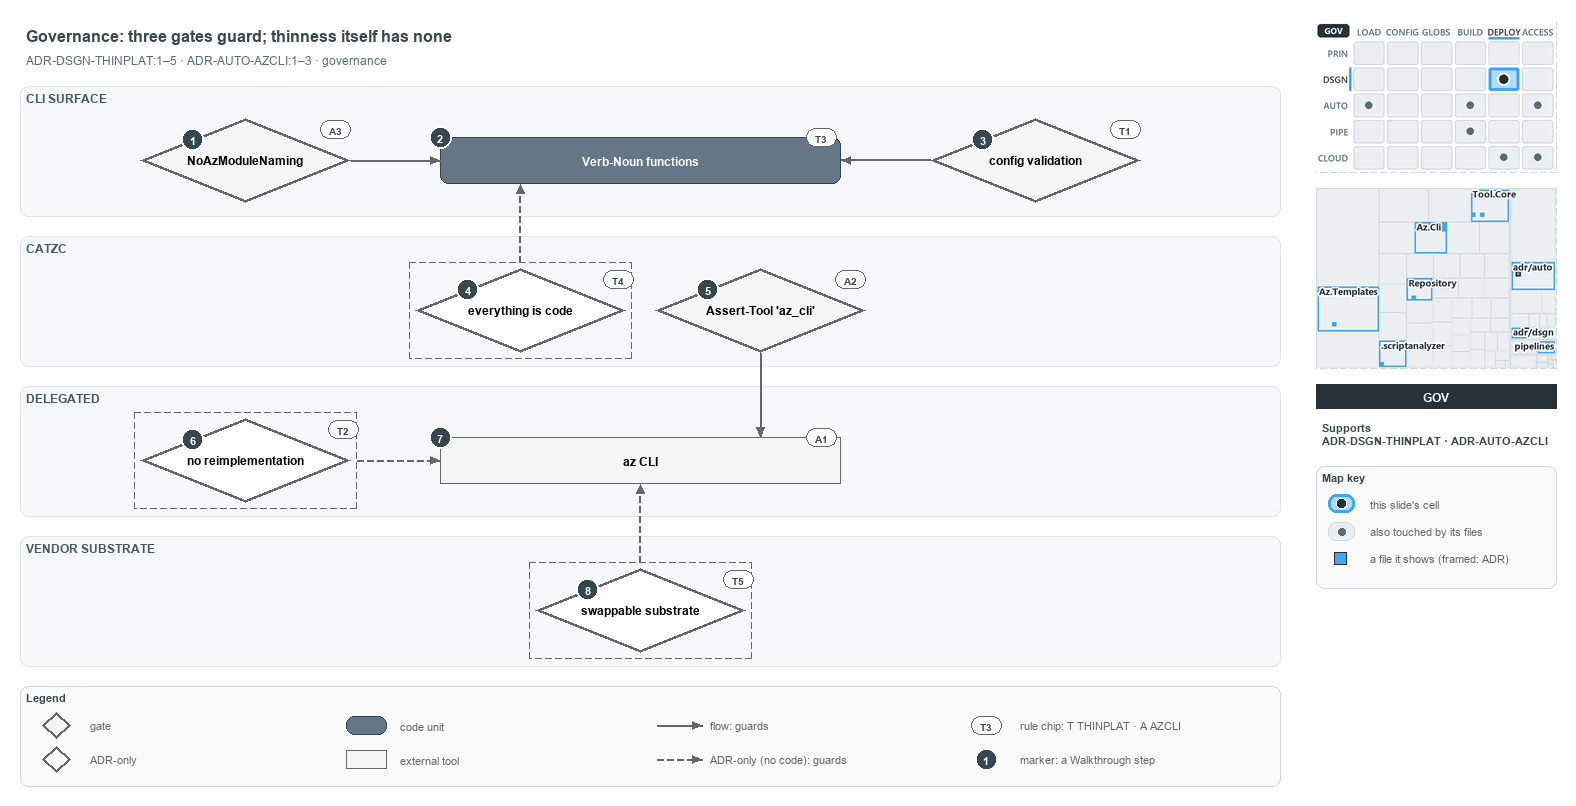

The diagram above was exported from draw.io. Its source (the exported page's mxGraphModel, read from the mxfile embedded in the PNG):
<mxGraphModel dx="1024" dy="768" grid="0" gridSize="10" guides="1" tooltips="1" connect="1" arrows="1" fold="1" page="1" pageScale="1" pageWidth="1572" pageHeight="800" background="#ffffff" math="0" shadow="0">
  <root>
    <mxCell id="0" />
    <mxCell id="1" parent="0" />
    <mxCell id="title" value="Governance: three gates guard; thinness itself has none" style="text;html=1;align=left;verticalAlign=middle;fontSize=16;fontStyle=1;fontColor=#37474F;" vertex="1" parent="1">
      <mxGeometry x="20" y="14" width="1260" height="30" as="geometry" />
    </mxCell>
    <mxCell id="subtitle" value="ADR-DSGN-THINPLAT:1&amp;#8211;5 &amp;#183; ADR-AUTO-AZCLI:1&amp;#8211;3 &amp;#183; governance" style="text;html=1;align=left;verticalAlign=middle;fontSize=12;fontColor=#546E7A;" vertex="1" parent="1">
      <mxGeometry x="20" y="44" width="1240" height="20" as="geometry" />
    </mxCell>
    <mxCell id="band-cli" value="CLI SURFACE" style="rounded=1;html=1;arcSize=3;fillColor=#F6F8FA;strokeColor=#E1E4E8;verticalAlign=top;align=left;spacingLeft=8;fontStyle=1;fontSize=12;fontColor=#455A64;" vertex="1" parent="1">
      <mxGeometry x="20" y="80" width="1260" height="130" as="geometry" />
    </mxCell>
    <mxCell id="band-catzc" value="CATZC" style="rounded=1;html=1;arcSize=3;fillColor=#F6F8FA;strokeColor=#E1E4E8;verticalAlign=top;align=left;spacingLeft=8;fontStyle=1;fontSize=12;fontColor=#455A64;" vertex="1" parent="1">
      <mxGeometry x="20" y="230" width="1260" height="130" as="geometry" />
    </mxCell>
    <mxCell id="band-delegated" value="DELEGATED" style="rounded=1;html=1;arcSize=3;fillColor=#F6F8FA;strokeColor=#E1E4E8;verticalAlign=top;align=left;spacingLeft=8;fontStyle=1;fontSize=12;fontColor=#455A64;" vertex="1" parent="1">
      <mxGeometry x="20" y="380" width="1260" height="130" as="geometry" />
    </mxCell>
    <mxCell id="band-vendor" value="VENDOR SUBSTRATE" style="rounded=1;html=1;arcSize=3;fillColor=#F6F8FA;strokeColor=#E1E4E8;verticalAlign=top;align=left;spacingLeft=8;fontStyle=1;fontSize=12;fontColor=#455A64;" vertex="1" parent="1">
      <mxGeometry x="20" y="530" width="1260" height="130" as="geometry" />
    </mxCell>
    <mxCell id="g-noaz" value="&lt;b&gt;NoAzModuleNaming&lt;/b&gt;" style="rhombus;whiteSpace=wrap;html=1;fillColor=#f5f5f5;strokeColor=#666666;strokeWidth=3;fontSize=12;" vertex="1" parent="1">
      <mxGeometry x="140" y="112" width="210" height="84" as="geometry" />
    </mxCell>
    <mxCell id="m-functions" value="&lt;b&gt;Verb-Noun functions&lt;/b&gt;" style="rounded=1;whiteSpace=wrap;html=1;arcSize=20;fillColor=#647687;strokeColor=#314354;fontColor=#FFFFFF;fontSize=12;" vertex="1" parent="1">
      <mxGeometry x="440" y="131" width="400" height="46" as="geometry" />
    </mxCell>
    <mxCell id="g-config" value="&lt;b&gt;config validation&lt;/b&gt;" style="rhombus;whiteSpace=wrap;html=1;fillColor=#f5f5f5;strokeColor=#666666;strokeWidth=3;fontSize=12;" vertex="1" parent="1">
      <mxGeometry x="930" y="112" width="210" height="84" as="geometry" />
    </mxCell>
    <mxCell id="a-eac-frame" value="" style="rounded=0;html=1;fillColor=none;strokeColor=#666666;dashed=1;" vertex="1" parent="1">
      <mxGeometry x="409" y="256" width="222" height="96" as="geometry" />
    </mxCell>
    <mxCell id="a-eac" value="&lt;b&gt;everything is code&lt;/b&gt;" style="rhombus;whiteSpace=wrap;html=1;fillColor=#FFFFFF;strokeColor=#666666;strokeWidth=3;dashed=1;fontSize=12;" vertex="1" parent="1">
      <mxGeometry x="415" y="262" width="210" height="84" as="geometry" />
    </mxCell>
    <mxCell id="g-asserttool" value="&lt;b&gt;Assert-Tool 'az_cli'&lt;/b&gt;" style="rhombus;whiteSpace=wrap;html=1;fillColor=#f5f5f5;strokeColor=#666666;strokeWidth=3;fontSize=12;" vertex="1" parent="1">
      <mxGeometry x="655" y="262" width="210" height="84" as="geometry" />
    </mxCell>
    <mxCell id="a-noreimpl-frame" value="" style="rounded=0;html=1;fillColor=none;strokeColor=#666666;dashed=1;" vertex="1" parent="1">
      <mxGeometry x="134" y="406" width="222" height="96" as="geometry" />
    </mxCell>
    <mxCell id="a-noreimpl" value="&lt;b&gt;no reimplementation&lt;/b&gt;" style="rhombus;whiteSpace=wrap;html=1;fillColor=#FFFFFF;strokeColor=#666666;strokeWidth=3;dashed=1;fontSize=12;" vertex="1" parent="1">
      <mxGeometry x="140" y="412" width="210" height="84" as="geometry" />
    </mxCell>
    <mxCell id="x-az" value="&lt;b&gt;az CLI&lt;/b&gt;" style="rounded=0;whiteSpace=wrap;html=1;fillColor=#f5f5f5;strokeColor=#666666;fontSize=12;" vertex="1" parent="1">
      <mxGeometry x="440" y="431" width="400" height="46" as="geometry" />
    </mxCell>
    <mxCell id="a-swap-frame" value="" style="rounded=0;html=1;fillColor=none;strokeColor=#666666;dashed=1;" vertex="1" parent="1">
      <mxGeometry x="529" y="556" width="222" height="96" as="geometry" />
    </mxCell>
    <mxCell id="a-swap" value="&lt;b&gt;swappable substrate&lt;/b&gt;" style="rhombus;whiteSpace=wrap;html=1;fillColor=#FFFFFF;strokeColor=#666666;strokeWidth=3;dashed=1;fontSize=12;" vertex="1" parent="1">
      <mxGeometry x="535" y="562" width="210" height="84" as="geometry" />
    </mxCell>
    <mxCell id="p-edge-noaz-functions-a" value="" style="text;html=1;strokeColor=none;fillColor=none;" vertex="1" parent="1">
      <mxGeometry x="350" y="154.0" width="1" height="1" as="geometry" />
    </mxCell>
    <mxCell id="p-edge-noaz-functions-b" value="" style="text;html=1;strokeColor=none;fillColor=none;" vertex="1" parent="1">
      <mxGeometry x="440" y="154.0" width="1" height="1" as="geometry" />
    </mxCell>
    <mxCell id="edge-noaz-functions" value="" style="edgeStyle=orthogonalEdgeStyle;rounded=1;html=1;fontSize=10;endArrow=block;strokeColor=#666666;" edge="1" parent="1" source="p-edge-noaz-functions-a" target="p-edge-noaz-functions-b">
      <mxGeometry relative="1" as="geometry" />
    </mxCell>
    <mxCell id="p-edge-config-functions-a" value="" style="text;html=1;strokeColor=none;fillColor=none;" vertex="1" parent="1">
      <mxGeometry x="930" y="154.0" width="1" height="1" as="geometry" />
    </mxCell>
    <mxCell id="p-edge-config-functions-b" value="" style="text;html=1;strokeColor=none;fillColor=none;" vertex="1" parent="1">
      <mxGeometry x="840" y="154.0" width="1" height="1" as="geometry" />
    </mxCell>
    <mxCell id="edge-config-functions" value="" style="edgeStyle=orthogonalEdgeStyle;rounded=1;html=1;fontSize=10;endArrow=block;strokeColor=#666666;" edge="1" parent="1" source="p-edge-config-functions-a" target="p-edge-config-functions-b">
      <mxGeometry relative="1" as="geometry" />
    </mxCell>
    <mxCell id="p-edge-eac-functions-a" value="" style="text;html=1;strokeColor=none;fillColor=none;" vertex="1" parent="1">
      <mxGeometry x="520.0" y="256" width="1" height="1" as="geometry" />
    </mxCell>
    <mxCell id="p-edge-eac-functions-b" value="" style="text;html=1;strokeColor=none;fillColor=none;" vertex="1" parent="1">
      <mxGeometry x="520.0" y="177" width="1" height="1" as="geometry" />
    </mxCell>
    <mxCell id="edge-eac-functions" value="" style="edgeStyle=orthogonalEdgeStyle;rounded=1;html=1;fontSize=10;endArrow=block;strokeColor=#666666;dashed=1;" edge="1" parent="1" source="p-edge-eac-functions-a" target="p-edge-eac-functions-b">
      <mxGeometry relative="1" as="geometry" />
    </mxCell>
    <mxCell id="p-edge-asserttool-az-a" value="" style="text;html=1;strokeColor=none;fillColor=none;" vertex="1" parent="1">
      <mxGeometry x="760.0" y="346" width="1" height="1" as="geometry" />
    </mxCell>
    <mxCell id="p-edge-asserttool-az-b" value="" style="text;html=1;strokeColor=none;fillColor=none;" vertex="1" parent="1">
      <mxGeometry x="760.0" y="431" width="1" height="1" as="geometry" />
    </mxCell>
    <mxCell id="edge-asserttool-az" value="" style="edgeStyle=orthogonalEdgeStyle;rounded=1;html=1;fontSize=10;endArrow=block;strokeColor=#666666;" edge="1" parent="1" source="p-edge-asserttool-az-a" target="p-edge-asserttool-az-b">
      <mxGeometry relative="1" as="geometry" />
    </mxCell>
    <mxCell id="p-edge-noreimpl-az-a" value="" style="text;html=1;strokeColor=none;fillColor=none;" vertex="1" parent="1">
      <mxGeometry x="356" y="454.0" width="1" height="1" as="geometry" />
    </mxCell>
    <mxCell id="p-edge-noreimpl-az-b" value="" style="text;html=1;strokeColor=none;fillColor=none;" vertex="1" parent="1">
      <mxGeometry x="440" y="454.0" width="1" height="1" as="geometry" />
    </mxCell>
    <mxCell id="edge-noreimpl-az" value="" style="edgeStyle=orthogonalEdgeStyle;rounded=1;html=1;fontSize=10;endArrow=block;strokeColor=#666666;dashed=1;" edge="1" parent="1" source="p-edge-noreimpl-az-a" target="p-edge-noreimpl-az-b">
      <mxGeometry relative="1" as="geometry" />
    </mxCell>
    <mxCell id="p-edge-swap-az-a" value="" style="text;html=1;strokeColor=none;fillColor=none;" vertex="1" parent="1">
      <mxGeometry x="640.0" y="556" width="1" height="1" as="geometry" />
    </mxCell>
    <mxCell id="p-edge-swap-az-b" value="" style="text;html=1;strokeColor=none;fillColor=none;" vertex="1" parent="1">
      <mxGeometry x="640.0" y="477" width="1" height="1" as="geometry" />
    </mxCell>
    <mxCell id="edge-swap-az" value="" style="edgeStyle=orthogonalEdgeStyle;rounded=1;html=1;fontSize=10;endArrow=block;strokeColor=#666666;dashed=1;" edge="1" parent="1" source="p-edge-swap-az-a" target="p-edge-swap-az-b">
      <mxGeometry relative="1" as="geometry" />
    </mxCell>
    <mxCell id="mark-1" value="1" style="ellipse;html=1;fillColor=#37474F;strokeColor=#FFFFFF;strokeWidth=2;fontColor=#FFFFFF;fontStyle=1;fontSize=11;" vertex="1" parent="1">
      <mxGeometry x="181.5" y="122.0" width="22" height="22" as="geometry" />
    </mxCell>
    <mxCell id="mark-2" value="2" style="ellipse;html=1;fillColor=#37474F;strokeColor=#FFFFFF;strokeWidth=2;fontColor=#FFFFFF;fontStyle=1;fontSize=11;" vertex="1" parent="1">
      <mxGeometry x="429" y="120" width="22" height="22" as="geometry" />
    </mxCell>
    <mxCell id="mark-3" value="3" style="ellipse;html=1;fillColor=#37474F;strokeColor=#FFFFFF;strokeWidth=2;fontColor=#FFFFFF;fontStyle=1;fontSize=11;" vertex="1" parent="1">
      <mxGeometry x="971.5" y="122.0" width="22" height="22" as="geometry" />
    </mxCell>
    <mxCell id="mark-4" value="4" style="ellipse;html=1;fillColor=#37474F;strokeColor=#FFFFFF;strokeWidth=2;fontColor=#FFFFFF;fontStyle=1;fontSize=11;" vertex="1" parent="1">
      <mxGeometry x="456.5" y="272.0" width="22" height="22" as="geometry" />
    </mxCell>
    <mxCell id="mark-5" value="5" style="ellipse;html=1;fillColor=#37474F;strokeColor=#FFFFFF;strokeWidth=2;fontColor=#FFFFFF;fontStyle=1;fontSize=11;" vertex="1" parent="1">
      <mxGeometry x="696.5" y="272.0" width="22" height="22" as="geometry" />
    </mxCell>
    <mxCell id="mark-6" value="6" style="ellipse;html=1;fillColor=#37474F;strokeColor=#FFFFFF;strokeWidth=2;fontColor=#FFFFFF;fontStyle=1;fontSize=11;" vertex="1" parent="1">
      <mxGeometry x="181.5" y="422.0" width="22" height="22" as="geometry" />
    </mxCell>
    <mxCell id="mark-7" value="7" style="ellipse;html=1;fillColor=#37474F;strokeColor=#FFFFFF;strokeWidth=2;fontColor=#FFFFFF;fontStyle=1;fontSize=11;" vertex="1" parent="1">
      <mxGeometry x="429" y="420" width="22" height="22" as="geometry" />
    </mxCell>
    <mxCell id="mark-8" value="8" style="ellipse;html=1;fillColor=#37474F;strokeColor=#FFFFFF;strokeWidth=2;fontColor=#FFFFFF;fontStyle=1;fontSize=11;" vertex="1" parent="1">
      <mxGeometry x="576.5" y="572.0" width="22" height="22" as="geometry" />
    </mxCell>
    <mxCell id="chip-noaz" value="A3" style="rounded=1;arcSize=50;whiteSpace=wrap;html=1;fillColor=#FFFFFF;strokeColor=#666666;fontColor=#37474F;fontStyle=1;fontSize=10.5;" vertex="1" parent="1">
      <mxGeometry x="320" y="114" width="30" height="18" as="geometry" />
    </mxCell>
    <mxCell id="chip-functions" value="T3" style="rounded=1;arcSize=50;whiteSpace=wrap;html=1;fillColor=#FFFFFF;strokeColor=#666666;fontColor=#37474F;fontStyle=1;fontSize=10.5;" vertex="1" parent="1">
      <mxGeometry x="806" y="122" width="30" height="18" as="geometry" />
    </mxCell>
    <mxCell id="chip-config" value="T1" style="rounded=1;arcSize=50;whiteSpace=wrap;html=1;fillColor=#FFFFFF;strokeColor=#666666;fontColor=#37474F;fontStyle=1;fontSize=10.5;" vertex="1" parent="1">
      <mxGeometry x="1110" y="114" width="30" height="18" as="geometry" />
    </mxCell>
    <mxCell id="chip-eac" value="T4" style="rounded=1;arcSize=50;whiteSpace=wrap;html=1;fillColor=#FFFFFF;strokeColor=#666666;fontColor=#37474F;fontStyle=1;fontSize=10.5;" vertex="1" parent="1">
      <mxGeometry x="603" y="264" width="30" height="18" as="geometry" />
    </mxCell>
    <mxCell id="chip-asserttool" value="A2" style="rounded=1;arcSize=50;whiteSpace=wrap;html=1;fillColor=#FFFFFF;strokeColor=#666666;fontColor=#37474F;fontStyle=1;fontSize=10.5;" vertex="1" parent="1">
      <mxGeometry x="835" y="264" width="30" height="18" as="geometry" />
    </mxCell>
    <mxCell id="chip-noreimpl" value="T2" style="rounded=1;arcSize=50;whiteSpace=wrap;html=1;fillColor=#FFFFFF;strokeColor=#666666;fontColor=#37474F;fontStyle=1;fontSize=10.5;" vertex="1" parent="1">
      <mxGeometry x="328" y="414" width="30" height="18" as="geometry" />
    </mxCell>
    <mxCell id="chip-az" value="A1" style="rounded=1;arcSize=50;whiteSpace=wrap;html=1;fillColor=#FFFFFF;strokeColor=#666666;fontColor=#37474F;fontStyle=1;fontSize=10.5;" vertex="1" parent="1">
      <mxGeometry x="806" y="422" width="30" height="18" as="geometry" />
    </mxCell>
    <mxCell id="chip-swap" value="T5" style="rounded=1;arcSize=50;whiteSpace=wrap;html=1;fillColor=#FFFFFF;strokeColor=#666666;fontColor=#37474F;fontStyle=1;fontSize=10.5;" vertex="1" parent="1">
      <mxGeometry x="723" y="564" width="30" height="18" as="geometry" />
    </mxCell>
    <mxCell id="legend" value="&lt;b&gt;Legend&lt;/b&gt;" style="rounded=1;whiteSpace=wrap;html=1;arcSize=6;fillColor=#FAFAFA;strokeColor=#CFD8DC;align=left;verticalAlign=top;spacing=8;fontSize=11;fontColor=#37474F;" vertex="1" parent="1">
      <mxGeometry x="20" y="680" width="1260" height="100" as="geometry" />
    </mxCell>
    <mxCell id="legend-0" value="" style="rhombus;whiteSpace=wrap;html=1;fillColor=#f5f5f5;strokeColor=#666666;strokeWidth=3;fontSize=12;" vertex="1" parent="1">
      <mxGeometry x="42" y="706" width="28" height="26" as="geometry" />
    </mxCell>
    <mxCell id="legend-0-text" value="gate" style="text;html=1;align=left;verticalAlign=middle;fontSize=11;fontColor=#666666;" vertex="1" parent="1">
      <mxGeometry x="84" y="709" width="250" height="20" as="geometry" />
    </mxCell>
    <mxCell id="legend-1" value="" style="rhombus;whiteSpace=wrap;html=1;fillColor=#FFFFFF;strokeColor=#666666;strokeWidth=3;dashed=1;fontSize=12;" vertex="1" parent="1">
      <mxGeometry x="42" y="740" width="28" height="26" as="geometry" />
    </mxCell>
    <mxCell id="legend-1-text" value="ADR-only" style="text;html=1;align=left;verticalAlign=middle;fontSize=11;fontColor=#666666;" vertex="1" parent="1">
      <mxGeometry x="84" y="743" width="250" height="20" as="geometry" />
    </mxCell>
    <mxCell id="legend-2" value="" style="rounded=1;whiteSpace=wrap;html=1;arcSize=20;fillColor=#647687;strokeColor=#314354;fontColor=#FFFFFF;fontSize=12;" vertex="1" parent="1">
      <mxGeometry x="346" y="710" width="40" height="18" as="geometry" />
    </mxCell>
    <mxCell id="legend-2-text" value="code unit" style="text;html=1;align=left;verticalAlign=middle;fontSize=11;fontColor=#666666;" vertex="1" parent="1">
      <mxGeometry x="394" y="709" width="250" height="20" as="geometry" />
    </mxCell>
    <mxCell id="legend-3" value="" style="rounded=0;whiteSpace=wrap;html=1;fillColor=#f5f5f5;strokeColor=#666666;fontSize=12;" vertex="1" parent="1">
      <mxGeometry x="346" y="744" width="40" height="18" as="geometry" />
    </mxCell>
    <mxCell id="legend-3-text" value="external tool" style="text;html=1;align=left;verticalAlign=middle;fontSize=11;fontColor=#666666;" vertex="1" parent="1">
      <mxGeometry x="394" y="743" width="250" height="20" as="geometry" />
    </mxCell>
    <mxCell id="legend-4-a" value="" style="text;html=1;strokeColor=none;fillColor=none;" vertex="1" parent="1">
      <mxGeometry x="656" y="719" width="1" height="1" as="geometry" />
    </mxCell>
    <mxCell id="legend-4-b" value="" style="text;html=1;strokeColor=none;fillColor=none;" vertex="1" parent="1">
      <mxGeometry x="702" y="719" width="1" height="1" as="geometry" />
    </mxCell>
    <mxCell id="legend-4" value="" style="edgeStyle=orthogonalEdgeStyle;rounded=1;html=1;fontSize=10;endArrow=block;strokeColor=#666666;" edge="1" parent="1" source="legend-4-a" target="legend-4-b">
      <mxGeometry relative="1" as="geometry" />
    </mxCell>
    <mxCell id="legend-4-text" value="flow: guards" style="text;html=1;align=left;verticalAlign=middle;fontSize=11;fontColor=#666666;" vertex="1" parent="1">
      <mxGeometry x="704" y="709" width="250" height="20" as="geometry" />
    </mxCell>
    <mxCell id="legend-5-a" value="" style="text;html=1;strokeColor=none;fillColor=none;" vertex="1" parent="1">
      <mxGeometry x="656" y="753" width="1" height="1" as="geometry" />
    </mxCell>
    <mxCell id="legend-5-b" value="" style="text;html=1;strokeColor=none;fillColor=none;" vertex="1" parent="1">
      <mxGeometry x="702" y="753" width="1" height="1" as="geometry" />
    </mxCell>
    <mxCell id="legend-5" value="" style="edgeStyle=orthogonalEdgeStyle;rounded=1;html=1;fontSize=10;endArrow=block;strokeColor=#666666;dashed=1;" edge="1" parent="1" source="legend-5-a" target="legend-5-b">
      <mxGeometry relative="1" as="geometry" />
    </mxCell>
    <mxCell id="legend-5-text" value="ADR-only (no code): guards" style="text;html=1;align=left;verticalAlign=middle;fontSize=11;fontColor=#666666;" vertex="1" parent="1">
      <mxGeometry x="704" y="743" width="250" height="20" as="geometry" />
    </mxCell>
    <mxCell id="legend-6" value="T3" style="rounded=1;arcSize=50;whiteSpace=wrap;html=1;fillColor=#FFFFFF;strokeColor=#666666;fontColor=#37474F;fontStyle=1;fontSize=10.5;" vertex="1" parent="1">
      <mxGeometry x="971" y="710" width="30" height="18" as="geometry" />
    </mxCell>
    <mxCell id="legend-6-text" value="rule chip: T THINPLAT &amp;#183; A AZCLI" style="text;html=1;align=left;verticalAlign=middle;fontSize=11;fontColor=#666666;" vertex="1" parent="1">
      <mxGeometry x="1014" y="709" width="250" height="20" as="geometry" />
    </mxCell>
    <mxCell id="legend-7" value="1" style="ellipse;html=1;fillColor=#37474F;strokeColor=#FFFFFF;strokeWidth=2;fontColor=#FFFFFF;fontStyle=1;fontSize=11;" vertex="1" parent="1">
      <mxGeometry x="975" y="742" width="22" height="22" as="geometry" />
    </mxCell>
    <mxCell id="legend-7-text" value="marker: a Walkthrough step" style="text;html=1;align=left;verticalAlign=middle;fontSize=11;fontColor=#666666;" vertex="1" parent="1">
      <mxGeometry x="1014" y="743" width="250" height="20" as="geometry" />
    </mxCell>
    <mxCell id="minimap-stack" value="" style="shape=image;html=1;imageAspect=0;aspect=fixed;verticalLabelPosition=bottom;strokeColor=#CFD8DC;dashed=1;fillColor=#FAFAFA;image=data:image/png,(base64 omitted: 16164 chars);" vertex="1" parent="1">
      <mxGeometry x="1316" y="16" width="240" height="150" as="geometry" />
    </mxCell>
    <mxCell id="minimap-tree" value="" style="shape=image;html=1;imageAspect=0;aspect=fixed;verticalLabelPosition=bottom;strokeColor=#CFD8DC;dashed=1;fillColor=#FAFAFA;image=data:image/png,(base64 omitted: 25956 chars);" vertex="1" parent="1">
      <mxGeometry x="1316" y="182" width="240" height="180" as="geometry" />
    </mxCell>
    <mxCell id="lens-badge" value="GOV" style="rounded=0;whiteSpace=wrap;html=1;align=center;verticalAlign=middle;fontSize=12;fontStyle=1;fontColor=#FFFFFF;fillColor=#263238;strokeColor=none;" vertex="1" parent="1">
      <mxGeometry x="1316" y="378" width="240" height="24" as="geometry" />
    </mxCell>
    <mxCell id="supports" value="&lt;b&gt;Supports&lt;/b&gt;&lt;br&gt;ADR-DSGN-THINPLAT &amp;#183; ADR-AUTO-AZCLI" style="text;html=1;whiteSpace=wrap;align=left;verticalAlign=top;fontSize=11;fontColor=#37474F;" vertex="1" parent="1">
      <mxGeometry x="1316" y="410" width="240" height="38" as="geometry" />
    </mxCell>
    <mxCell id="mapkey" value="&lt;b&gt;Map key&lt;/b&gt;" style="rounded=1;whiteSpace=wrap;html=1;arcSize=6;fillColor=#FAFAFA;strokeColor=#CFD8DC;align=left;verticalAlign=top;spacing=8;fontSize=11;fontColor=#37474F;" vertex="1" parent="1">
      <mxGeometry x="1316" y="460" width="240" height="122" as="geometry" />
    </mxCell>
    <mxCell id="mapkey-here" value="" style="rounded=1;arcSize=20;html=1;fillColor=#B3DBFB;strokeColor=#42A5F5;strokeWidth=3;" vertex="1" parent="1">
      <mxGeometry x="1328" y="488" width="26" height="18" as="geometry" />
    </mxCell>
    <mxCell id="mapkey-here-dot" value="" style="ellipse;html=1;fillColor=#263238;strokeColor=#FFFFFF;strokeWidth=1.5;" vertex="1" parent="1">
      <mxGeometry x="1336" y="492" width="10" height="10" as="geometry" />
    </mxCell>
    <mxCell id="mapkey-here-text" value="this slide's cell" style="text;html=1;align=left;verticalAlign=middle;fontSize=11;fontColor=#666666;" vertex="1" parent="1">
      <mxGeometry x="1364" y="487" width="180" height="20" as="geometry" />
    </mxCell>
    <mxCell id="mapkey-touched" value="" style="rounded=1;arcSize=20;html=1;fillColor=#ECEFF1;strokeColor=#CFD8DC;" vertex="1" parent="1">
      <mxGeometry x="1328" y="516" width="26" height="18" as="geometry" />
    </mxCell>
    <mxCell id="mapkey-touched-dot" value="" style="ellipse;html=1;fillColor=#546E7A;strokeColor=none;" vertex="1" parent="1">
      <mxGeometry x="1338" y="522" width="7" height="7" as="geometry" />
    </mxCell>
    <mxCell id="mapkey-touched-text" value="also touched by its files" style="text;html=1;align=left;verticalAlign=middle;fontSize=11;fontColor=#666666;" vertex="1" parent="1">
      <mxGeometry x="1364" y="515" width="180" height="20" as="geometry" />
    </mxCell>
    <mxCell id="mapkey-file" value="" style="rounded=0;html=1;fillColor=#42A5F5;strokeColor=#263238;strokeWidth=1.5;" vertex="1" parent="1">
      <mxGeometry x="1334" y="546" width="12" height="12" as="geometry" />
    </mxCell>
    <mxCell id="mapkey-file-text" value="a file it shows (framed: ADR)" style="text;html=1;align=left;verticalAlign=middle;fontSize=11;fontColor=#666666;" vertex="1" parent="1">
      <mxGeometry x="1364" y="542" width="180" height="20" as="geometry" />
    </mxCell>
  </root>
</mxGraphModel>